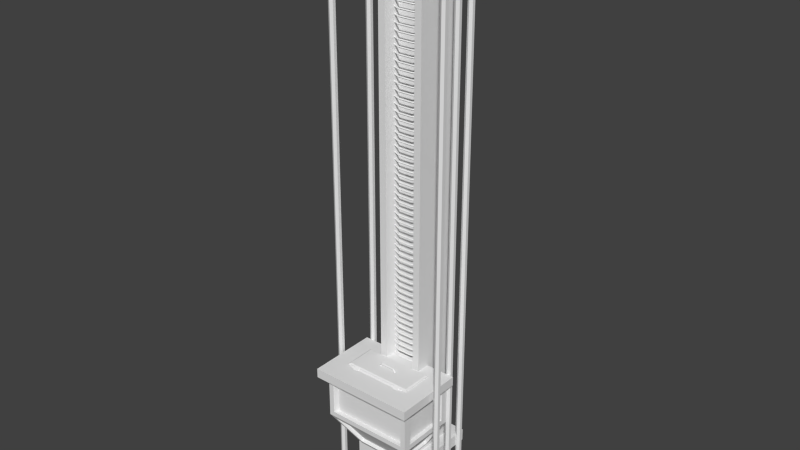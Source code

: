 # Source: HangarTower_001.blend  (saved by Blender 2.75.0; exported with 4.5.12 LTS)
import bpy
from mathutils import Matrix  # noqa: F401  (used for matrix-valued properties, if any)

bpy.ops.wm.read_factory_settings(use_empty=True)
scene = bpy.context.scene
scene.name = 'Scene'

# ---- collections
col_collection_1 = bpy.data.collections.new('Collection 1'); scene.collection.children.link(col_collection_1)

# ---- world
world_world = bpy.data.worlds.new('World'); scene.world = world_world
world_world.color = (0.05088, 0.05088, 0.05088)
world_world.use_sun_shadow = False
world_world.sun_shadow_jitter_overblur = 0.0
world_world.cycles.sampling_method = 'MANUAL'
world_world.cycles.sample_map_resolution = 256

# ---- meshes
me_cylinder_007 = bpy.data.meshes.new('Cylinder.007')
me_cylinder_007.from_pydata([(1.884, 0.0, -1.889), (1.884, 0.1006, 16.29), (1.884, 0.1805, -1.889), (1.884, 0.1805, -1.528), (2.041, 0.09023, -1.889), (2.041, 0.09023, -1.528), (2.041, -0.09023, -1.889), (2.041, -0.09023, -1.528), (1.884, -0.1805, -1.889), (1.884, -0.1805, -1.528), (1.728, -0.09023, -1.889), (1.728, -0.09023, -1.528), (1.728, 0.09023, -1.889), (1.728, 0.09023, -1.528), (1.884, 0.1006, -1.528), (1.884, 0.1689, 16.29), (1.972, 0.05029, -1.528), (1.972, -0.05029, -1.528), (1.884, -0.1006, -1.528), (1.797, -0.05029, -1.528), (1.797, 0.05029, -1.528), (1.884, 0.1689, 16.87), (1.972, 0.05029, 16.29), (1.972, -0.05029, 16.29), (1.884, -0.1006, 16.29), (1.797, -0.05029, 16.29), (1.797, 0.05029, 16.29), (2.031, 0.08446, 16.29), (2.031, -0.08446, 16.29), (1.884, -0.1689, 16.29), (1.738, -0.08446, 16.29), (1.738, 0.08446, 16.29), (1.884, -1.357e-09, 16.87), (2.031, 0.08446, 16.87), (2.031, -0.08446, 16.87), (1.884, -0.1689, 16.87), (1.738, -0.08446, 16.87), (1.738, 0.08446, 16.87)], [], [(0, 2, 4), (3, 13, 20, 14), (2, 3, 5, 4), (0, 4, 6), (7, 5, 16, 17), (4, 5, 7, 6), (0, 6, 8), (13, 11, 19, 20), (6, 7, 9, 8), (0, 8, 10), (11, 9, 18, 19), (8, 9, 11, 10), (0, 10, 12), (9, 7, 17, 18), (10, 11, 13, 12), (0, 12, 2), (5, 3, 14, 16), (12, 13, 3, 2), (20, 19, 25, 26), (14, 20, 26, 1), (16, 14, 1, 22), (17, 16, 22, 23), (18, 17, 23, 24), (19, 18, 24, 25), (1, 26, 31, 15), (22, 1, 15, 27), (23, 22, 27, 28), (24, 23, 28, 29), (25, 24, 29, 30), (26, 25, 30, 31), (30, 29, 35, 36), (31, 30, 36, 37), (15, 31, 37, 21), (27, 15, 21, 33), (28, 27, 33, 34), (29, 28, 34, 35), (32, 33, 21), (32, 34, 33), (32, 35, 34), (32, 36, 35), (32, 37, 36), (32, 21, 37)])
me_cylinder_007.use_remesh_preserve_volume = False
me_cylinder_007.use_remesh_preserve_attributes = False
me_cylinder_007.use_mirror_vertex_groups = False
me_cylinder_007.update()
me_cylinder_006 = bpy.data.meshes.new('Cylinder.006')
me_cylinder_006.from_pydata([(4.935, 0.1962, 0.127), (3.585, 0.1962, 0.127), (3.585, -6.661e-09, -0.06927), (3.585, -0.1962, 0.127), (3.585, 4.257e-09, 0.3232), (-9.586e-09, 0.1962, 0.127), (2.436e-07, -6.661e-09, -0.06927), (-9.586e-09, -0.1962, 0.127), (-2.628e-07, 4.257e-09, 0.3232), (4.443, 0.1962, 0.127), (3.585, -0.3868, 0.127), (4.443, -6.661e-09, -0.06927), (4.443, -0.1962, 0.127), (4.443, 4.257e-09, 0.3232), (4.935, 1.917e-09, 0.127), (4.935, -6.661e-09, -0.06926), (4.935, -0.1962, 0.127), (4.935, 4.257e-09, 0.3232), (4.443, -0.3868, 0.127), (4.443, -1.416e-08, -0.2598), (3.585, -1.416e-08, -0.2598), (3.585, 0.3868, 0.127), (4.443, 0.3868, 0.127), (3.585, 7.357e-09, 0.5138), (4.443, 7.357e-09, 0.5138)], [], [(12, 13, 24, 18), (5, 1, 2, 6), (2, 1, 21, 20), (6, 2, 3, 7), (1, 4, 23, 21), (7, 3, 4, 8), (13, 9, 22, 24), (8, 4, 1, 5), (11, 9, 0, 15), (12, 11, 15, 16), (13, 12, 16, 17), (9, 13, 17, 0), (14, 15, 0), (14, 16, 15), (14, 17, 16), (14, 0, 17), (10, 20, 19, 18), (23, 10, 18, 24), (20, 21, 22, 19), (21, 23, 24, 22), (11, 12, 18, 19), (9, 11, 19, 22), (4, 3, 10, 23), (3, 2, 20, 10)])
me_cylinder_006.use_remesh_preserve_volume = False
me_cylinder_006.use_remesh_preserve_attributes = False
me_cylinder_006.use_mirror_vertex_groups = False
me_cylinder_006.update()
me_cylinder_005 = bpy.data.meshes.new('Cylinder.005')
me_cylinder_005.from_pydata([(3.481, 0.3547, -0.6875), (0.0, 0.3547, -2.678e-08), (2.815, 0.3547, 2.802e-08), (0.0, -1.38e-08, -0.3547), (2.741, -1.484e-08, -0.347), (0.0, -0.3547, 4.23e-09), (2.815, -0.3547, 5.628e-08), (0.0, 5.94e-09, 0.3547), (2.888, 6.979e-09, 0.347), (3.185, 0.3547, -0.3168), (2.908, -5.748e-10, -0.5383), (3.185, -0.3547, -0.3168), (3.462, 5.496e-08, -0.09529), (3.127, -2.763e-08, -0.6875), (3.481, -0.3547, -0.6875), (3.836, 8.34e-08, -0.6875), (3.481, 0.3547, -1.174), (3.481, 3.352e-08, -1.174), (3.127, -2.763e-08, -1.174), (3.481, -0.3547, -1.174), (3.836, 8.34e-08, -1.174)], [], [(2, 8, 12, 9), (1, 2, 4, 3), (6, 4, 10, 11), (3, 4, 6, 5), (8, 6, 11, 12), (5, 6, 8, 7), (4, 2, 9, 10), (7, 8, 2, 1), (9, 12, 15, 0), (10, 9, 0, 13), (11, 10, 13, 14), (12, 11, 14, 15), (13, 0, 16, 18), (14, 13, 18, 19), (15, 14, 19, 20), (0, 15, 20, 16), (17, 18, 16), (17, 19, 18), (17, 20, 19), (17, 16, 20)])
me_cylinder_005.use_remesh_preserve_volume = False
me_cylinder_005.use_remesh_preserve_attributes = False
me_cylinder_005.use_mirror_vertex_groups = False
me_cylinder_005.update()
me_cylinder_004 = bpy.data.meshes.new('Cylinder.004')
me_cylinder_004.from_pydata([(3.746, 17.53, 3.656e-08), (0.0, 16.58, 5.538e-09), (1.764, 16.58, 3.656e-08), (0.0, 16.38, -0.2054), (1.764, 16.38, -0.2054), (0.0, 16.17, 2.35e-08), (1.764, 16.17, 5.452e-08), (0.0, 16.38, 0.2054), (1.764, 16.38, 0.2054), (2.048, 16.68, 3.656e-08), (2.139, 16.5, -0.2054), (2.231, 16.31, 5.452e-08), (2.139, 16.5, 0.2054), (3.838, 17.34, 3.656e-08), (3.838, 17.34, -0.2054), (3.929, 17.16, 5.452e-08), (3.838, 17.34, 0.2054)], [], [(2, 8, 12, 9), (1, 2, 4, 3), (6, 4, 10, 11), (3, 4, 6, 5), (8, 6, 11, 12), (5, 6, 8, 7), (4, 2, 9, 10), (7, 8, 2, 1), (10, 9, 0, 14), (11, 10, 14, 15), (12, 11, 15, 16), (9, 12, 16, 0), (13, 14, 0), (13, 15, 14), (13, 16, 15), (13, 0, 16)])
me_cylinder_004.use_remesh_preserve_volume = False
me_cylinder_004.use_remesh_preserve_attributes = False
me_cylinder_004.use_mirror_vertex_groups = False
me_cylinder_004.update()
me_cube_003 = bpy.data.meshes.new('Cube.003')
me_cube_003.from_pydata([(0.7369, 0.5581, -1.907), (0.7369, 0.5581, 16.8), (0.7369, 2.032, -1.907), (0.7369, 2.032, 16.8), (0.0, 2.146, 16.8), (0.0, 2.146, -1.907), (0.0, 1.09, 16.8), (0.0, 1.09, -1.907), (0.5088, 2.032, 16.8), (0.5088, 0.5581, -1.907), (0.5088, 2.032, -1.907), (0.5088, 0.5581, 16.8), (0.4378, 2.146, -1.907), (0.4378, 1.09, 16.8), (0.4378, 2.146, 16.8), (0.4378, 1.09, -1.907)], [], [(8, 3, 2, 10), (3, 1, 0, 2), (9, 10, 2, 0), (13, 14, 4, 6), (13, 6, 7, 15), (1, 11, 9, 0), (1, 3, 8, 11), (15, 12, 10, 9), (14, 8, 10, 12), (4, 14, 12, 5), (7, 5, 12, 15), (11, 13, 15, 9), (11, 8, 14, 13)])
me_cube_003.use_remesh_preserve_volume = False
me_cube_003.use_remesh_preserve_attributes = False
me_cube_003.use_mirror_vertex_groups = False
me_cube_003.update()
me_cube_002 = bpy.data.meshes.new('Cube.002')
me_cube_002.from_pydata([(0.796, -0.3231, -1.0), (1.498, -1.0, 6.765), (0.796, 1.0, -1.0), (1.498, 1.0, 6.765), (1.498, 1.0, 16.29), (1.498, -1.0, 16.29), (0.0, 1.0, 6.765), (0.0, 1.0, -1.0), (0.0, -1.0, 6.765), (0.0, -0.3231, -1.0), (0.0, 1.0, 16.29), (0.0, -1.0, 16.29), (1.498, 0.7599, 7.909), (1.498, -0.7599, 7.909), (1.498, 0.7599, 15.15), (1.498, -0.7599, 15.15), (1.331, -1.0, 15.23), (1.331, -1.0, 7.827), (0.0, -1.0, 7.827), (0.0, -1.0, 15.23), (1.37, 0.708, 7.909), (1.37, -0.6799, 7.909), (1.37, 0.708, 15.15), (1.37, -0.6799, 15.15), (1.255, -0.8461, 15.23), (1.255, -0.8461, 7.827), (0.0, -0.8461, 7.827), (0.0, -0.8461, 15.23), (1.311, -0.9313, 5.977), (0.7509, -0.3918, -0.2118), (0.0, -0.3918, -0.2118), (0.0, -0.9313, 5.977), (1.311, -0.8329, 6.353), (0.7509, -0.2934, 0.1647), (0.0, -0.2934, 0.1647), (0.0, -0.8329, 6.353), (1.435, 0.8493, 6.061), (0.8597, 0.8493, -0.2956), (1.435, -0.7879, 6.061), (0.8597, -0.2338, -0.2956), (1.343, 0.8493, 6.425), (0.7679, 0.8493, 0.06906), (1.343, -0.7879, 6.425), (0.7679, -0.2338, 0.06906), (0.0, 1.0, 18.3), (1.498, 1.0, 18.3), (1.498, -1.0, 18.3), (0.0, -1.0, 18.3), (1.71, 1.001, 16.29), (1.71, -1.282, 16.29), (0.0, -1.282, 16.29), (0.0, -1.282, 18.3), (1.71, 1.001, 18.3), (1.71, -1.282, 18.3), (0.6835, -0.136, -1.0), (0.6835, 0.8129, -1.0), (0.0, -0.136, -1.0), (0.0, 0.8129, -1.0), (0.6835, -0.136, -2.209), (0.6835, 0.8129, -2.209), (0.0, -0.136, -2.209), (0.0, 0.8129, -2.209), (0.6835, -0.136, -4.832), (0.6835, 0.8129, -4.832), (0.0, -0.136, -4.832), (0.0, 0.8129, -4.832), (1.092, -0.136, -2.209), (1.092, 0.8129, -2.209), (1.092, -0.136, -4.832), (1.092, 0.8129, -4.832), (0.6835, 1.882, -2.209), (0.6835, 1.882, -4.832), (1.092, 1.882, -2.209), (1.092, 1.882, -4.832), (0.6835, 2.44, -2.209), (0.6835, 2.44, -4.832), (1.092, 2.44, -2.209), (1.092, 2.44, -4.832), (0.0, 1.882, -2.209), (0.0, 1.882, -4.832), (0.0, 2.44, -2.209), (0.0, 2.44, -4.832), (0.0, 0.5007, 18.3), (1.124, 0.5007, 18.3), (1.124, -0.5007, 18.3), (0.0, -0.5007, 18.3), (0.0, 0.5007, 18.57), (1.124, 0.5007, 18.57), (1.124, -0.5007, 18.57), (0.0, -0.5007, 18.57), (0.0, 0.4606, 18.79), (1.079, 0.4606, 18.79), (1.079, -0.4606, 18.79), (0.0, -0.4606, 18.79), (0.6552, 0.01023, -4.832), (0.6552, 0.6667, -4.832), (0.0, 0.01023, -4.832), (0.0, 0.6667, -4.832), (0.9374, 0.01023, -4.832), (0.9374, 0.6667, -4.832), (0.6552, 0.01023, -4.237), (0.6552, 0.6667, -4.237), (0.0, 0.01023, -4.237), (0.0, 0.6667, -4.237), (0.9374, 0.01023, -4.237), (0.9374, 0.6667, -4.237)], [], [(6, 3, 2, 7), (1, 0, 39, 38), (0, 9, 56, 54), (5, 1, 13, 15), (1, 5, 16, 17), (45, 46, 53, 52), (3, 6, 10, 4), (9, 0, 29, 30), (16, 19, 27, 24), (4, 5, 15, 14), (3, 4, 14, 12), (1, 3, 12, 13), (14, 15, 23, 22), (5, 11, 19, 16), (8, 1, 17, 18), (21, 20, 22, 23), (26, 25, 24, 27), (17, 16, 24, 25), (12, 14, 22, 20), (13, 12, 20, 21), (18, 17, 25, 26), (15, 13, 21, 23), (28, 31, 35, 32), (0, 1, 28, 29), (1, 8, 31, 28), (32, 35, 34, 33), (29, 28, 32, 33), (30, 29, 33, 34), (38, 39, 43, 42), (2, 3, 36, 37), (0, 2, 37, 39), (3, 1, 38, 36), (40, 42, 43, 41), (37, 36, 40, 41), (39, 37, 41, 43), (36, 38, 42, 40), (46, 45, 83, 84), (5, 4, 48, 49), (4, 10, 44, 45), (49, 48, 52, 53), (50, 49, 53, 51), (11, 5, 49, 50), (4, 45, 52, 48), (46, 47, 51, 53), (54, 56, 60, 58), (7, 2, 55, 57), (2, 0, 54, 55), (61, 59, 63, 65), (57, 55, 59, 61), (55, 54, 58, 59), (69, 68, 98, 99), (58, 62, 68, 66), (58, 60, 64, 62), (67, 66, 68, 69), (59, 58, 66, 67), (63, 59, 70, 71), (62, 64, 96, 94), (70, 72, 76, 74), (59, 67, 72, 70), (67, 69, 73, 72), (69, 63, 71, 73), (75, 74, 76, 77), (70, 74, 80, 78), (73, 71, 75, 77), (72, 73, 77, 76), (71, 70, 78, 79), (75, 71, 79, 81), (74, 75, 81, 80), (85, 84, 88, 89), (47, 46, 84, 85), (45, 44, 82, 83), (89, 88, 92, 93), (83, 82, 86, 87), (84, 83, 87, 88), (92, 91, 90, 93), (87, 86, 90, 91), (88, 87, 91, 92), (94, 96, 102, 100), (98, 94, 100, 104), (65, 63, 95, 97), (68, 62, 94, 98), (63, 69, 99, 95), (102, 103, 101, 100), (100, 101, 105, 104), (95, 99, 105, 101), (99, 98, 104, 105), (97, 95, 101, 103)])
me_cube_002.use_remesh_preserve_volume = False
me_cube_002.use_remesh_preserve_attributes = False
me_cube_002.use_mirror_vertex_groups = False
me_cube_002.update()

# ---- objects
ob_cylinder_003 = bpy.data.objects.new('Cylinder.003', me_cylinder_007)
ob_cylinder_002 = bpy.data.objects.new('Cylinder.002', me_cylinder_006)
ob_cylinder_001 = bpy.data.objects.new('Cylinder.001', me_cylinder_005)
ob_cylinder = bpy.data.objects.new('Cylinder', me_cylinder_004)
ob_cube = bpy.data.objects.new('Cube', me_cube_003)
ob_chassis = bpy.data.objects.new('Chassis', me_cube_002)

# ---- transforms, parenting, visibility, modifiers, constraints
ob_cylinder_003.location = (0.0, 0.0, 0.0)
ob_cylinder_003.lineart.crease_threshold = 0.0
_m = ob_cylinder_003.modifiers.new('Array', 'ARRAY')
_m.count = 3
_m.constant_offset_displace = (0.0, 0.0, 0.0)
_m.relative_offset_displace = (-1.2, 3.0, 0.0)
_m = ob_cylinder_003.modifiers.new('Mirror', 'MIRROR')
ob_cylinder_002.location = (0.0, -0.5238, 2.738)
ob_cylinder_002.scale = (0.1942, 0.1942, 0.1942)
ob_cylinder_002.lineart.crease_threshold = 0.0
_m = ob_cylinder_002.modifiers.new('Mirror', 'MIRROR')
ob_cylinder_001.location = (0.0, 0.0, 2.92)
ob_cylinder_001.scale = (0.07945, 0.07945, 0.07945)
ob_cylinder_001.lineart.crease_threshold = 0.0
_m = ob_cylinder_001.modifiers.new('Mirror', 'MIRROR')
_m.use_clip = True
ob_cylinder.location = (0.0, -1.286, -1.806)
ob_cylinder.scale = (0.1277, 0.1277, 0.1277)
ob_cylinder.lineart.crease_threshold = 0.0
_m = ob_cylinder.modifiers.new('Mirror', 'MIRROR')
_m.use_clip = True
_m = ob_cylinder.modifiers.new('Array', 'ARRAY')
_m.count = 89
_m.constant_offset_displace = (0.0, 0.0, 0.0)
_m.relative_offset_displace = (0.0, 0.0, 4.0)
ob_cube.location = (0.0, 0.0, 0.0)
ob_cube.lineart.crease_threshold = 0.0
_m = ob_cube.modifiers.new('Mirror', 'MIRROR')
_m.use_clip = True
ob_chassis.location = (0.0, 0.0, 0.0)
ob_chassis.scale = (1.0, 1.0, 0.151)
ob_chassis.lineart.crease_threshold = 0.0
_m = ob_chassis.modifiers.new('Mirror', 'MIRROR')
_m.use_clip = True

# ---- collection membership
col_collection_1.objects.link(ob_cylinder_003)
col_collection_1.objects.link(ob_cylinder_002)
col_collection_1.objects.link(ob_cylinder_001)
col_collection_1.objects.link(ob_cylinder)
col_collection_1.objects.link(ob_cube)
col_collection_1.objects.link(ob_chassis)

# ---- scene / render settings (as saved in the file)
scene.frame_start = 1; scene.frame_end = 250; scene.frame_set(1)
scene.render.engine = 'BLENDER_EEVEE_NEXT'
scene.render.resolution_percentage = 50
scene.render.dither_intensity = 0.0
scene.cycles.use_denoising = False
scene.cycles.samples = 10
scene.cycles.sampling_pattern = 'TABULATED_SOBOL'
scene.cycles.light_sampling_threshold = 0.0
scene.cycles.use_adaptive_sampling = False
scene.cycles.use_light_tree = False
scene.cycles.blur_glossy = 0.0
scene.cycles.pixel_filter_type = 'GAUSSIAN'
scene.cycles.sample_clamp_indirect = 0.0
scene.view_settings.view_transform = 'Standard'
bpy.context.view_layer.update()

# ---- added for rendering (the .blend has no active camera and no usable light): camera, sun
cam_auto = bpy.data.cameras.new('AutoCamera')
cam_auto.lens = 50.0
cam_auto.sensor_width = 36.0
cam_auto.clip_end = 1000.0
ob_auto_camera = bpy.data.objects.new('AutoCamera', cam_auto)
scene.collection.objects.link(ob_auto_camera)
ob_auto_camera.location = (18.113, -21.1566, 21.9745)
ob_auto_camera.rotation_euler = (1.09748, -7.21219e-08, 0.694738)
scene.camera = ob_auto_camera
light_auto_sun = bpy.data.lights.new('AutoSun', 'SUN')
light_auto_sun.energy = 3.0
light_auto_sun.angle = 0.0523599
ob_auto_sun = bpy.data.objects.new('AutoSun', light_auto_sun)
scene.collection.objects.link(ob_auto_sun)
ob_auto_sun.rotation_euler = (0.872665, 0.174533, 0.523599)
bpy.context.view_layer.update()
